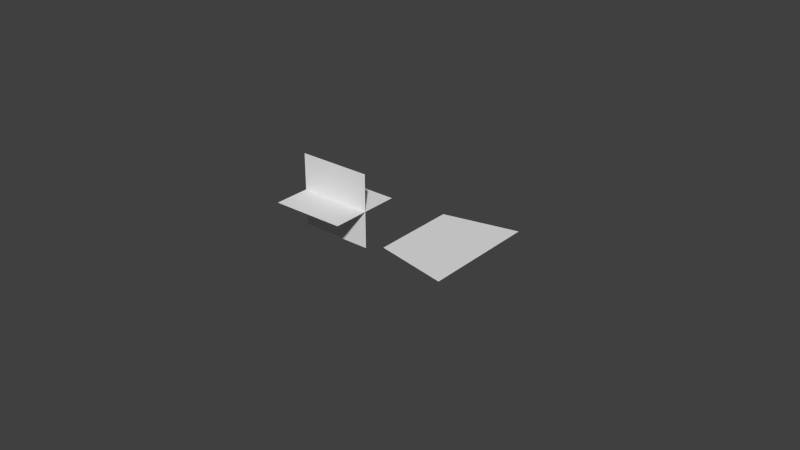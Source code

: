 # Source: 3rd_4dmc.Surfaces.01.blend  (saved by Blender 2.68.0; exported with 4.5.12 LTS)
import bpy
from mathutils import Matrix  # noqa: F401  (used for matrix-valued properties, if any)

bpy.ops.wm.read_factory_settings(use_empty=True)
scene = bpy.context.scene
scene.name = 'Scene'

# ---- collections
col_collection_1 = bpy.data.collections.new('Collection 1'); scene.collection.children.link(col_collection_1)
col_collection_4 = bpy.data.collections.new('Collection 4'); scene.collection.children.link(col_collection_4)

# ---- world
world_world = bpy.data.worlds.new('World'); scene.world = world_world
world_world.color = (0.05088, 0.05088, 0.05088)
world_world.use_sun_shadow = False
world_world.sun_shadow_jitter_overblur = 0.0
world_world.cycles.sampling_method = 'MANUAL'
world_world.cycles.sample_map_resolution = 256

# ---- meshes
me_plane_002 = bpy.data.meshes.new('Plane.002')
me_plane_002.from_pydata([(1.0, -1.0, 0.0), (-1.0, -1.0, 0.0), (1.0, 1.0, 0.0), (-1.0, 1.0, 0.0)], [], [(1, 0, 2, 3)])
me_plane_002.use_remesh_preserve_volume = False
me_plane_002.use_remesh_preserve_attributes = False
me_plane_002.use_mirror_vertex_groups = False
me_plane_002.update()
me_plane_001 = bpy.data.meshes.new('Plane.001')
me_plane_001.from_pydata([(-0.3687, -0.867, 0.0), (-1.459, -0.6325, 0.0), (-0.3687, 0.867, 0.0), (-1.459, 0.6325, 0.0)], [], [(1, 0, 2, 3)])
me_plane_001.use_remesh_preserve_volume = False
me_plane_001.use_remesh_preserve_attributes = False
me_plane_001.use_mirror_vertex_groups = False
me_plane_001.update()
me_plane = bpy.data.meshes.new('Plane')
me_plane.from_pydata([(1.0, -1.0, 0.0), (-1.0, -1.0, 0.0), (1.0, 1.0, 0.0), (-1.0, 1.0, 0.0)], [], [(1, 0, 2, 3)])
me_plane.use_remesh_preserve_volume = False
me_plane.use_remesh_preserve_attributes = False
me_plane.use_mirror_vertex_groups = False
me_plane.update()

# ---- curves / text
cu_surfpatch_009 = bpy.data.curves.new('SurfPatch.009', 'CURVE')
cu_surfpatch_009.dimensions = '3D'
_sp = cu_surfpatch_009.splines.new('NURBS'); _sp.points.add(27)
_sp.points.foreach_set('co', [-1.53, -2.222, -0.001532, 1.0, -1.529, -1.17, -0.001888, 1.0, -1.529, 1.17, 0.0009905, 1.0, -1.53, 2.222, -9.344e-05, 1.0, 0.1212, -2.754, -0.00116, 1.0, 0.08486, -1.089, -0.001244, 1.0, 0.08486, 1.089, -0.001244, 1.0, 0.1212, 2.754, -0.00116, 1.0, 1.037, -2.724, -0.001104, 1.0, 1.192, -1.149, -0.001403, 1.0, 1.192, 1.149, -0.001057, 1.0, 1.037, 2.724, -0.001104, 1.0, 2.051, -2.821, -0.001047, 1.0, 2.433, -1.316, -0.001561, 1.0, 2.433, 1.316, -0.0008702, 1.0, 2.051, 2.821, -0.001047, 1.0, 3.026, -3.177, -0.0009902, 1.0, 3.582, -1.584, -0.00172, 1.0, 3.582, 1.584, -0.000683, 1.0, 3.026, 3.177, -0.00099, 1.0, 4.044, -3.785, -0.0009333, 1.0, 4.742, -1.93, -0.001878, 1.0, 4.742, 1.93, -0.0004959, 1.0, 4.044, 3.785, -0.0009333, 1.0, 4.937, -5.085, -0.001002, 1.0, 5.701, -2.282, 0.0004853, 1.0, 5.701, 2.282, 0.0004853, 1.0, 4.937, 5.085, 0.000381, 1.0])
_sp.points.foreach_set('radius', [0.0, 0.0, 0.0, 0.0, 0.0, 0.0, 0.0, 0.0, 0.0, 0.0, 0.0, 0.0, 0.0, 0.0, 0.0, 0.0, 0.0, 0.0, 0.0, 0.0, 0.0, 0.0, 0.0, 0.0, 0.0, 0.0, 0.0, 0.0])
_sp.resolution_u = 4
_sp.resolution_v = 4
cu_surfpatch_009.use_path_clamp = True
cu_surfpatch_009.bevel_resolution = 0
cu_surfpatch_009.resolution_u = 4
cu_surfpatch_009.resolution_v = 4
cu_surfpatch_009.fill_mode = 'HALF'
cu_surfpatch_008 = bpy.data.curves.new('SurfPatch.008', 'CURVE')
cu_surfpatch_008.dimensions = '3D'
_sp = cu_surfpatch_008.splines.new('NURBS'); _sp.points.add(27)
_sp.points.foreach_set('co', [-1.53, -2.222, 0.004969, 1.0, -1.529, -1.17, 0.004614, 1.0, -1.529, 1.17, 0.007492, 1.0, -1.53, 2.222, 0.006408, 1.0, 0.1223, -2.754, 0.0002094, 1.0, 0.08596, -1.089, 0.00152, 1.0, 0.08596, 1.089, 0.00152, 1.0, 0.1223, 2.754, 0.0002094, 1.0, 1.023, -2.724, 0.002421, 1.0, 1.179, -1.149, -0.0005934, 1.0, 1.179, 1.149, -0.0002479, 1.0, 1.023, 2.724, 0.002421, 1.0, 2.024, -2.821, -0.003476, 1.0, 2.407, -1.316, -0.008517, 1.0, 2.407, 1.316, -0.007826, 1.0, 2.024, 2.821, -0.003477, 1.0, 2.984, -3.177, -0.01634, 1.0, 3.543, -1.584, -0.02373, 1.0, 3.543, 1.584, -0.02269, 1.0, 2.984, 3.177, -0.01634, 1.0, 3.987, -3.785, -0.03081, 1.0, 4.694, -1.93, -0.04323, 1.0, 4.694, 1.93, -0.04185, 1.0, 3.987, 3.785, -0.03081, 1.0, 4.855, -5.085, -0.0478, 1.0, 5.628, -2.282, -0.07062, 1.0, 5.628, 2.282, -0.07062, 1.0, 4.855, 5.085, -0.04641, 1.0])
_sp.points.foreach_set('radius', [0.0, 0.0, 0.0, 0.0, 0.0, 0.0, 0.0, 0.0, 0.0, 0.0, 0.0, 0.0, 0.0, 0.0, 0.0, 0.0, 0.0, 0.0, 0.0, 0.0, 0.0, 0.0, 0.0, 0.0, 0.0, 0.0, 0.0, 0.0])
_sp.resolution_u = 4
_sp.resolution_v = 4
cu_surfpatch_008.use_path_clamp = True
cu_surfpatch_008.bevel_resolution = 0
cu_surfpatch_008.resolution_u = 4
cu_surfpatch_008.resolution_v = 4
cu_surfpatch_008.fill_mode = 'HALF'
cu_surfpatch_007 = bpy.data.curves.new('SurfPatch.007', 'CURVE')
cu_surfpatch_007.dimensions = '3D'
_sp = cu_surfpatch_007.splines.new('NURBS'); _sp.points.add(27)
_sp.points.foreach_set('co', [-1.53, -2.222, 0.004969, 1.0, -1.529, -1.17, 0.004614, 1.0, -1.529, 1.17, 0.007492, 1.0, -1.53, 2.222, 0.006408, 1.0, 0.124, -2.754, 0.000531, 1.0, 0.0876, -1.089, 0.00152, 1.0, 0.0876, 1.089, 0.00152, 1.0, 0.124, 2.754, 0.000531, 1.0, 1.023, -2.724, -0.006763, 1.0, 1.178, -1.149, -0.005275, 1.0, 1.178, 1.149, -0.004929, 1.0, 1.023, 2.724, -0.006763, 1.0, 2.025, -2.821, -0.01109, 1.0, 2.409, -1.316, -0.03024, 1.0, 2.409, 1.316, -0.02955, 1.0, 2.025, 2.821, -0.01109, 1.0, 2.987, -3.177, -0.03984, 1.0, 3.547, -1.584, -0.07067, 1.0, 3.547, 1.584, -0.06963, 1.0, 2.987, 3.177, -0.03984, 1.0, 3.991, -3.785, -0.09324, 1.0, 4.697, -1.93, -0.1334, 1.0, 4.697, 1.93, -0.132, 1.0, 3.991, 3.785, -0.09324, 1.0, 4.863, -5.085, -0.1534, 1.0, 5.636, -2.282, -0.1979, 1.0, 5.636, 2.282, -0.1979, 1.0, 4.863, 5.085, -0.152, 1.0])
_sp.points.foreach_set('radius', [0.0, 0.0, 0.0, 0.0, 0.0, 0.0, 0.0, 0.0, 0.0, 0.0, 0.0, 0.0, 0.0, 0.0, 0.0, 0.0, 0.0, 0.0, 0.0, 0.0, 0.0, 0.0, 0.0, 0.0, 0.0, 0.0, 0.0, 0.0])
_sp.resolution_u = 4
_sp.resolution_v = 4
cu_surfpatch_007.use_path_clamp = True
cu_surfpatch_007.bevel_resolution = 0
cu_surfpatch_007.resolution_u = 4
cu_surfpatch_007.resolution_v = 4
cu_surfpatch_007.fill_mode = 'HALF'
cu_surfpatch_006 = bpy.data.curves.new('SurfPatch.006', 'CURVE')
cu_surfpatch_006.dimensions = '3D'
_sp = cu_surfpatch_006.splines.new('NURBS'); _sp.points.add(27)
_sp.points.foreach_set('co', [-1.53, -2.222, 0.004969, 1.0, -1.529, -1.17, 0.004614, 1.0, -1.529, 1.17, 0.007492, 1.0, -1.53, 2.222, 0.006408, 1.0, 0.1212, -2.754, -0.0004618, 1.0, 0.08486, -1.089, 0.00152, 1.0, 0.08486, 1.089, 0.00152, 1.0, 0.1212, 2.754, -0.0004618, 1.0, 1.028, -2.724, -0.0124, 1.0, 1.184, -1.149, -0.01115, 1.0, 1.184, 1.149, -0.01081, 1.0, 1.028, 2.724, -0.0124, 1.0, 2.029, -2.821, -0.02336, 1.0, 2.413, -1.316, -0.04902, 1.0, 2.413, 1.316, -0.04833, 1.0, 2.029, 2.821, -0.02336, 1.0, 2.997, -3.177, -0.08351, 1.0, 3.556, -1.584, -0.123, 1.0, 3.556, 1.584, -0.1219, 1.0, 2.997, 3.177, -0.08351, 1.0, 3.997, -3.785, -0.1486, 1.0, 4.703, -1.93, -0.2134, 1.0, 4.703, 1.93, -0.212, 1.0, 3.997, 3.785, -0.1486, 1.0, 4.896, -5.085, -0.2383, 1.0, 5.665, -2.282, -0.3658, 1.0, 5.665, 2.282, -0.3658, 1.0, 4.896, 5.085, -0.2369, 1.0])
_sp.points.foreach_set('radius', [0.0, 0.0, 0.0, 0.0, 0.0, 0.0, 0.0, 0.0, 0.0, 0.0, 0.0, 0.0, 0.0, 0.0, 0.0, 0.0, 0.0, 0.0, 0.0, 0.0, 0.0, 0.0, 0.0, 0.0, 0.0, 0.0, 0.0, 0.0])
_sp.resolution_u = 4
_sp.resolution_v = 4
cu_surfpatch_006.use_path_clamp = True
cu_surfpatch_006.bevel_resolution = 0
cu_surfpatch_006.resolution_u = 4
cu_surfpatch_006.resolution_v = 4
cu_surfpatch_006.fill_mode = 'HALF'
cu_surfpatch_005 = bpy.data.curves.new('SurfPatch.005', 'CURVE')
cu_surfpatch_005.dimensions = '3D'
_sp = cu_surfpatch_005.splines.new('NURBS'); _sp.points.add(27)
_sp.points.foreach_set('co', [-1.53, -2.222, 0.004969, 1.0, -1.529, -1.17, 0.004614, 1.0, -1.529, 1.17, 0.007492, 1.0, -1.53, 2.222, 0.006408, 1.0, 0.1212, -2.754, 0.001134, 1.0, 0.08486, -1.089, 0.003116, 1.0, 0.08486, 1.089, 0.003116, 1.0, 0.1212, 2.754, 0.001134, 1.0, 1.032, -2.724, -0.01774, 1.0, 1.187, -1.149, -0.01703, 1.0, 1.187, 1.149, -0.01669, 1.0, 1.032, 2.724, -0.01774, 1.0, 2.031, -2.821, -0.03422, 1.0, 2.414, -1.316, -0.06791, 1.0, 2.414, 1.316, -0.06721, 1.0, 2.031, 2.821, -0.03422, 1.0, 3.002, -3.177, -0.1125, 1.0, 3.56, -1.584, -0.1678, 1.0, 3.56, 1.584, -0.1668, 1.0, 3.002, 3.177, -0.1125, 1.0, 4.007, -3.785, -0.201, 1.0, 4.711, -1.93, -0.3033, 1.0, 4.711, 1.93, -0.3019, 1.0, 4.007, 3.785, -0.201, 1.0, 4.895, -5.085, -0.3226, 1.0, 5.66, -2.282, -0.487, 1.0, 5.66, 2.282, -0.487, 1.0, 4.895, 5.085, -0.3212, 1.0])
_sp.points.foreach_set('radius', [0.0, 0.0, 0.0, 0.0, 0.0, 0.0, 0.0, 0.0, 0.0, 0.0, 0.0, 0.0, 0.0, 0.0, 0.0, 0.0, 0.0, 0.0, 0.0, 0.0, 0.0, 0.0, 0.0, 0.0, 0.0, 0.0, 0.0, 0.0])
_sp.resolution_u = 4
_sp.resolution_v = 4
cu_surfpatch_005.use_path_clamp = True
cu_surfpatch_005.bevel_resolution = 0
cu_surfpatch_005.resolution_u = 4
cu_surfpatch_005.resolution_v = 4
cu_surfpatch_005.fill_mode = 'HALF'
cu_surfpatch_003 = bpy.data.curves.new('SurfPatch.003', 'CURVE')
cu_surfpatch_003.dimensions = '3D'
_sp = cu_surfpatch_003.splines.new('NURBS'); _sp.points.add(27)
_sp.points.foreach_set('co', [-1.53, -2.222, 0.004969, 1.0, -1.529, -1.17, 0.004614, 1.0, -1.529, 1.17, 0.007492, 1.0, -1.53, 2.222, 0.006408, 1.0, 0.1212, -2.754, 0.001134, 1.0, 0.08486, -1.089, 0.003116, 1.0, 0.08486, 1.089, 0.003116, 1.0, 0.1212, 2.754, 0.001134, 1.0, 1.032, -2.724, -0.0184, 1.0, 1.188, -1.149, -0.01779, 1.0, 1.188, 1.149, -0.01744, 1.0, 1.032, 2.724, -0.0184, 1.0, 2.032, -2.821, -0.04942, 1.0, 2.415, -1.316, -0.08597, 1.0, 2.415, 1.316, -0.08528, 1.0, 2.032, 2.821, -0.04942, 1.0, 3.006, -3.177, -0.1473, 1.0, 3.563, -1.584, -0.211, 1.0, 3.563, 1.584, -0.2099, 1.0, 3.006, 3.177, -0.1473, 1.0, 4.012, -3.785, -0.2461, 1.0, 4.713, -1.93, -0.3881, 1.0, 4.713, 1.93, -0.3867, 1.0, 4.012, 3.785, -0.2461, 1.0, 4.917, -5.085, -0.4274, 1.0, 5.679, -2.282, -0.6058, 1.0, 5.679, 2.282, -0.6058, 1.0, 4.917, 5.085, -0.426, 1.0])
_sp.points.foreach_set('radius', [0.0, 0.0, 0.0, 0.0, 0.0, 0.0, 0.0, 0.0, 0.0, 0.0, 0.0, 0.0, 0.0, 0.0, 0.0, 0.0, 0.0, 0.0, 0.0, 0.0, 0.0, 0.0, 0.0, 0.0, 0.0, 0.0, 0.0, 0.0])
_sp.resolution_u = 4
_sp.resolution_v = 4
cu_surfpatch_003.use_path_clamp = True
cu_surfpatch_003.bevel_resolution = 0
cu_surfpatch_003.resolution_u = 4
cu_surfpatch_003.resolution_v = 4
cu_surfpatch_003.fill_mode = 'HALF'
cu_surfpatch_001 = bpy.data.curves.new('SurfPatch.001', 'CURVE')
cu_surfpatch_001.dimensions = '3D'
_sp = cu_surfpatch_001.splines.new('NURBS'); _sp.points.add(27)
_sp.points.foreach_set('co', [-1.53, -2.222, 0.004969, 1.0, -1.529, -1.17, 0.004614, 1.0, -1.529, 1.17, 0.007492, 1.0, -1.53, 2.222, 0.006408, 1.0, 0.1212, -2.754, 0.001134, 1.0, 0.08486, -1.089, 0.003116, 1.0, 0.08486, 1.089, 0.003116, 1.0, 0.1212, 2.754, 0.001134, 1.0, 1.034, -2.724, -0.02425, 1.0, 1.19, -1.149, -0.02452, 1.0, 1.19, 1.149, -0.02418, 1.0, 1.034, 2.724, -0.02425, 1.0, 2.032, -2.821, -0.06757, 1.0, 2.415, -1.316, -0.1005, 1.0, 2.415, 1.316, -0.09978, 1.0, 2.032, 2.821, -0.06757, 1.0, 3.005, -3.177, -0.1815, 1.0, 3.562, -1.584, -0.2515, 1.0, 3.562, 1.584, -0.2504, 1.0, 3.005, 3.177, -0.1815, 1.0, 4.013, -3.785, -0.3155, 1.0, 4.712, -1.93, -0.4622, 1.0, 4.712, 1.93, -0.4608, 1.0, 4.013, 3.785, -0.3155, 1.0, 4.919, -5.085, -0.5366, 1.0, 5.677, -2.282, -0.7523, 1.0, 5.677, 2.282, -0.7523, 1.0, 4.919, 5.085, -0.5352, 1.0])
_sp.points.foreach_set('radius', [0.0, 0.0, 0.0, 0.0, 0.0, 0.0, 0.0, 0.0, 0.0, 0.0, 0.0, 0.0, 0.0, 0.0, 0.0, 0.0, 0.0, 0.0, 0.0, 0.0, 0.0, 0.0, 0.0, 0.0, 0.0, 0.0, 0.0, 0.0])
_sp.resolution_u = 4
_sp.resolution_v = 4
cu_surfpatch_001.use_path_clamp = True
cu_surfpatch_001.bevel_resolution = 0
cu_surfpatch_001.resolution_u = 4
cu_surfpatch_001.resolution_v = 4
cu_surfpatch_001.fill_mode = 'HALF'
cu_surfpatch_000 = bpy.data.curves.new('SurfPatch.000', 'CURVE')
cu_surfpatch_000.dimensions = '3D'
_sp = cu_surfpatch_000.splines.new('NURBS'); _sp.points.add(27)
_sp.points.foreach_set('co', [-1.53, -2.222, 0.004969, 1.0, -1.529, -1.17, 0.004614, 1.0, -1.529, 1.17, 0.007492, 1.0, -1.53, 2.222, 0.006408, 1.0, 0.1212, -2.754, 0.001134, 1.0, 0.08486, -1.089, 0.003116, 1.0, 0.08486, 1.089, 0.003116, 1.0, 0.1212, 2.754, 0.001134, 1.0, 1.033, -2.724, -0.03456, 1.0, 1.188, -1.149, -0.03199, 1.0, 1.188, 1.149, -0.03165, 1.0, 1.033, 2.724, -0.03456, 1.0, 2.03, -2.821, -0.06158, 1.0, 2.412, -1.316, -0.1207, 1.0, 2.412, 1.316, -0.12, 1.0, 2.03, 2.821, -0.06158, 1.0, 3.001, -3.177, -0.2136, 1.0, 3.557, -1.584, -0.2916, 1.0, 3.557, 1.584, -0.2906, 1.0, 3.001, 3.177, -0.2136, 1.0, 4.016, -3.785, -0.3338, 1.0, 4.713, -1.93, -0.5543, 1.0, 4.714, 1.93, -0.5529, 1.0, 4.016, 3.785, -0.3338, 1.0, 4.908, -5.085, -0.6011, 1.0, 5.662, -2.282, -0.8282, 1.0, 5.662, 2.282, -0.8282, 1.0, 4.908, 5.085, -0.5997, 1.0])
_sp.points.foreach_set('radius', [0.0, 0.0, 0.0, 0.0, 0.0, 0.0, 0.0, 0.0, 0.0, 0.0, 0.0, 0.0, 0.0, 0.0, 0.0, 0.0, 0.0, 0.0, 0.0, 0.0, 0.0, 0.0, 0.0, 0.0, 0.0, 0.0, 0.0, 0.0])
_sp.resolution_u = 4
_sp.resolution_v = 4
cu_surfpatch_000.use_path_clamp = True
cu_surfpatch_000.bevel_resolution = 0
cu_surfpatch_000.resolution_u = 4
cu_surfpatch_000.resolution_v = 4
cu_surfpatch_000.fill_mode = 'HALF'
cu_surfpatch_004 = bpy.data.curves.new('SurfPatch.004', 'CURVE')
cu_surfpatch_004.dimensions = '3D'
_sp = cu_surfpatch_004.splines.new('NURBS'); _sp.points.add(27)
_sp.points.foreach_set('co', [-1.53, -2.222, -0.001532, 1.0, -1.529, -1.17, -0.001888, 1.0, -1.529, 1.17, 0.0009905, 1.0, -1.53, 2.222, -9.344e-05, 1.0, 0.1212, -2.754, -0.00116, 1.0, 0.08486, -1.089, -0.001244, 1.0, 0.08486, 1.089, -0.001244, 1.0, 0.1212, 2.754, -0.00116, 1.0, 1.037, -2.724, -0.001104, 1.0, 1.192, -1.149, -0.001403, 1.0, 1.192, 1.149, -0.001057, 1.0, 1.037, 2.724, -0.001104, 1.0, 2.051, -2.821, -0.001047, 1.0, 2.433, -1.316, -0.001561, 1.0, 2.433, 1.316, -0.0008702, 1.0, 2.051, 2.821, -0.001047, 1.0, 3.026, -3.177, -0.0009902, 1.0, 3.582, -1.584, -0.00172, 1.0, 3.582, 1.584, -0.000683, 1.0, 3.026, 3.177, -0.00099, 1.0, 4.044, -3.785, -0.0009333, 1.0, 4.742, -1.93, -0.001878, 1.0, 4.742, 1.93, -0.0004959, 1.0, 4.044, 3.785, -0.0009333, 1.0, 4.937, -5.085, -0.001002, 1.0, 5.701, -2.282, 0.0004853, 1.0, 5.701, 2.282, 0.0004853, 1.0, 4.937, 5.085, 0.000381, 1.0])
_sp.points.foreach_set('radius', [0.0, 0.0, 0.0, 0.0, 0.0, 0.0, 0.0, 0.0, 0.0, 0.0, 0.0, 0.0, 0.0, 0.0, 0.0, 0.0, 0.0, 0.0, 0.0, 0.0, 0.0, 0.0, 0.0, 0.0, 0.0, 0.0, 0.0, 0.0])
_sp.resolution_u = 4
_sp.resolution_v = 4
cu_surfpatch_004.use_path_clamp = True
cu_surfpatch_004.bevel_resolution = 0
cu_surfpatch_004.resolution_u = 4
cu_surfpatch_004.resolution_v = 4
cu_surfpatch_004.fill_mode = 'HALF'
cu_surfpatch_002 = bpy.data.curves.new('SurfPatch.002', 'CURVE')
cu_surfpatch_002.dimensions = '3D'
_sp = cu_surfpatch_002.splines.new('NURBS'); _sp.points.add(27)
_sp.points.foreach_set('co', [-1.53, -2.222, 0.004969, 1.0, -1.529, -1.17, 0.004614, 1.0, -1.529, 1.17, 0.007492, 1.0, -1.53, 2.222, 0.006408, 1.0, 0.1212, -2.754, 0.001134, 1.0, 0.08486, -1.089, 0.003116, 1.0, 0.08486, 1.089, 0.003116, 1.0, 0.1212, 2.754, 0.001134, 1.0, 1.034, -2.724, -0.03456, 1.0, 1.189, -1.149, -0.03199, 1.0, 1.189, 1.149, -0.03165, 1.0, 1.034, 2.724, -0.03456, 1.0, 2.024, -2.821, -0.07553, 1.0, 2.406, -1.316, -0.1369, 1.0, 2.406, 1.316, -0.1362, 1.0, 2.024, 2.821, -0.07553, 1.0, 2.991, -3.177, -0.2342, 1.0, 3.546, -1.584, -0.3223, 1.0, 3.546, 1.584, -0.3213, 1.0, 2.991, 3.177, -0.2342, 1.0, 4.006, -3.785, -0.391, 1.0, 4.701, -1.93, -0.6146, 1.0, 4.701, 1.93, -0.6132, 1.0, 4.006, 3.785, -0.391, 1.0, 4.923, -5.085, -0.714, 1.0, 5.676, -2.282, -0.984, 1.0, 5.676, 2.282, -0.984, 1.0, 4.923, 5.085, -0.7127, 1.0])
_sp.points.foreach_set('radius', [0.0, 0.0, 0.0, 0.0, 0.0, 0.0, 0.0, 0.0, 0.0, 0.0, 0.0, 0.0, 0.0, 0.0, 0.0, 0.0, 0.0, 0.0, 0.0, 0.0, 0.0, 0.0, 0.0, 0.0, 0.0, 0.0, 0.0, 0.0])
_sp.resolution_u = 4
_sp.resolution_v = 4
cu_surfpatch_002.use_path_clamp = True
cu_surfpatch_002.bevel_resolution = 0
cu_surfpatch_002.resolution_u = 4
cu_surfpatch_002.resolution_v = 4
cu_surfpatch_002.fill_mode = 'HALF'

# ---- objects
ob_surf_main_h = bpy.data.objects.new('Surf.Main.H', cu_surfpatch_009)
ob_surf_8 = bpy.data.objects.new('Surf.8', cu_surfpatch_008)
ob_surf_7 = bpy.data.objects.new('Surf.7', cu_surfpatch_007)
ob_surf_6 = bpy.data.objects.new('Surf.6', cu_surfpatch_006)
ob_surf_5 = bpy.data.objects.new('Surf.5', cu_surfpatch_005)
ob_surf_4 = bpy.data.objects.new('Surf.4', cu_surfpatch_003)
ob_surf_3 = bpy.data.objects.new('Surf.3', cu_surfpatch_001)
ob_surf_2 = bpy.data.objects.new('Surf.2', cu_surfpatch_000)
ob_surf_main_v = bpy.data.objects.new('Surf.Main.V', cu_surfpatch_004)
ob_surf_1 = bpy.data.objects.new('Surf.1', cu_surfpatch_002)
ob_plane_002 = bpy.data.objects.new('Plane.002', me_plane_002)
ob_plane_001 = bpy.data.objects.new('Plane.001', me_plane_001)
ob_plane = bpy.data.objects.new('Plane', me_plane)

# ---- transforms, parenting, visibility, modifiers, constraints
ob_surf_main_h.location = (0.0, 0.0, 0.0)
ob_surf_main_h.rotation_euler = (6.283, -0.0, 0.0)
ob_surf_main_h.empty_image_offset = (0.0, 0.0)
ob_surf_main_h.lineart.crease_threshold = 0.0
_m = ob_surf_main_h.modifiers.new('Mirror', 'MIRROR')
ob_surf_8.location = (0.0001624, 0.0, 0.06981)
ob_surf_8.rotation_euler = (3.142, -0.0, 0.0)
ob_surf_8.scale = (1.011, 1.0, 1.0)
ob_surf_8.empty_image_offset = (0.0, 0.0)
ob_surf_8.lineart.crease_threshold = 0.0
_m = ob_surf_8.modifiers.new('Mirror', 'MIRROR')
ob_surf_7.location = (0.0001622, 0.0, 0.2063)
ob_surf_7.rotation_euler = (3.142, -0.0, 0.0)
ob_surf_7.scale = (1.009, 1.0, 1.0)
ob_surf_7.empty_image_offset = (0.0, 0.0)
ob_surf_7.hide_viewport = True
ob_surf_7.lineart.crease_threshold = 0.0
_m = ob_surf_7.modifiers.new('Mirror', 'MIRROR')
ob_surf_6.location = (0.0, 0.0, 0.3414)
ob_surf_6.rotation_euler = (3.142, -0.0, 0.0)
ob_surf_6.scale = (1.006, 1.0, 1.0)
ob_surf_6.empty_image_offset = (0.0, 0.0)
ob_surf_6.hide_viewport = True
ob_surf_6.lineart.crease_threshold = 0.0
_m = ob_surf_6.modifiers.new('Mirror', 'MIRROR')
ob_surf_5.location = (0.0, 0.0, 0.4764)
ob_surf_5.rotation_euler = (3.142, -0.0, 0.0)
ob_surf_5.scale = (1.003, 1.0, 1.0)
ob_surf_5.empty_image_offset = (0.0, 0.0)
ob_surf_5.hide_viewport = True
ob_surf_5.lineart.crease_threshold = 0.0
_m = ob_surf_5.modifiers.new('Mirror', 'MIRROR')
ob_surf_4.location = (0.0, 0.0, 0.6109)
ob_surf_4.rotation_euler = (3.142, -0.0, 0.0)
ob_surf_4.scale = (0.9992, 1.0, 1.0)
ob_surf_4.empty_image_offset = (0.0, 0.0)
ob_surf_4.hide_viewport = True
ob_surf_4.lineart.crease_threshold = 0.0
_m = ob_surf_4.modifiers.new('Mirror', 'MIRROR')
ob_surf_3.location = (0.0, 0.0, 0.7421)
ob_surf_3.rotation_euler = (3.142, -0.0, 0.0)
ob_surf_3.scale = (0.996, 1.0, 1.0)
ob_surf_3.empty_image_offset = (0.0, 0.0)
ob_surf_3.hide_viewport = True
ob_surf_3.lineart.crease_threshold = 0.0
_m = ob_surf_3.modifiers.new('Mirror', 'MIRROR')
ob_surf_2.location = (0.0, 0.0, 0.8701)
ob_surf_2.rotation_euler = (3.142, -0.0, 0.0)
ob_surf_2.scale = (0.9925, 1.0, 1.0)
ob_surf_2.empty_image_offset = (0.0, 0.0)
ob_surf_2.hide_viewport = True
ob_surf_2.lineart.crease_threshold = 0.0
_m = ob_surf_2.modifiers.new('Mirror', 'MIRROR')
ob_surf_main_v.location = (0.0, 0.0, 0.0)
ob_surf_main_v.rotation_euler = (4.712, -0.0, 0.0)
ob_surf_main_v.empty_image_offset = (0.0, 0.0)
ob_surf_main_v.lineart.crease_threshold = 0.0
_m = ob_surf_main_v.modifiers.new('Mirror', 'MIRROR')
ob_surf_1.location = (0.0, 0.0, 0.9984)
ob_surf_1.rotation_euler = (3.142, -0.0, 0.0)
ob_surf_1.scale = (0.9903, 1.0, 1.0)
ob_surf_1.empty_image_offset = (0.0, 0.0)
ob_surf_1.hide_viewport = True
ob_surf_1.lineart.crease_threshold = 0.0
_m = ob_surf_1.modifiers.new('Mirror', 'MIRROR')
ob_plane_002.location = (0.0, 0.0, 0.0)
ob_plane_002.rotation_euler = (1.571, -0.0, 0.0)
ob_plane_002.scale = (0.9908, 0.9908, 0.9908)
ob_plane_002.hide_viewport = True
ob_plane_002.lineart.crease_threshold = 0.0
ob_plane_001.location = (5.054, 0.0, 0.0)
ob_plane_001.scale = (1.745, 1.745, 1.745)
ob_plane_001.hide_viewport = True
ob_plane_001.lineart.crease_threshold = 0.0
ob_plane.location = (0.0, 0.0, 0.0)
ob_plane.scale = (0.9908, 0.9908, 0.9908)
ob_plane.hide_viewport = True
ob_plane.lineart.crease_threshold = 0.0

# ---- collection membership
col_collection_1.objects.link(ob_surf_main_h)
col_collection_1.objects.link(ob_surf_8)
col_collection_1.objects.link(ob_surf_7)
col_collection_1.objects.link(ob_surf_6)
col_collection_1.objects.link(ob_surf_5)
col_collection_1.objects.link(ob_surf_4)
col_collection_1.objects.link(ob_surf_3)
col_collection_1.objects.link(ob_surf_2)
col_collection_1.objects.link(ob_surf_main_v)
col_collection_1.objects.link(ob_surf_1)
col_collection_4.objects.link(ob_plane_002)
col_collection_4.objects.link(ob_plane_001)
col_collection_4.objects.link(ob_plane)

# ---- scene / render settings (as saved in the file)
scene.frame_start = 1; scene.frame_end = 250; scene.frame_set(2)
scene.render.engine = 'BLENDER_EEVEE_NEXT'
scene.render.image_settings.color_mode = 'RGB'
scene.render.image_settings.compression = 90
scene.render.resolution_percentage = 50
scene.render.dither_intensity = 0.0
scene.cycles.use_denoising = False
scene.cycles.samples = 10
scene.cycles.sampling_pattern = 'TABULATED_SOBOL'
scene.cycles.light_sampling_threshold = 0.0
scene.cycles.use_adaptive_sampling = False
scene.cycles.use_light_tree = False
scene.cycles.blur_glossy = 0.0
scene.cycles.volume_bounces = 1
scene.cycles.pixel_filter_type = 'GAUSSIAN'
scene.cycles.sample_clamp_indirect = 0.0
scene.view_settings.view_transform = 'Standard'
bpy.context.view_layer.update()

# ---- added for rendering (the .blend has no active camera and no usable light): camera, sun
cam_auto = bpy.data.cameras.new('AutoCamera')
cam_auto.lens = 50.0
cam_auto.sensor_width = 36.0
cam_auto.clip_end = 1000.0
ob_auto_camera = bpy.data.objects.new('AutoCamera', cam_auto)
scene.collection.objects.link(ob_auto_camera)
ob_auto_camera.location = (16.9773, -17.8804, 11.9203)
ob_auto_camera.rotation_euler = (1.09748, -7.21219e-08, 0.694738)
scene.camera = ob_auto_camera
light_auto_sun = bpy.data.lights.new('AutoSun', 'SUN')
light_auto_sun.energy = 3.0
light_auto_sun.angle = 0.0523599
ob_auto_sun = bpy.data.objects.new('AutoSun', light_auto_sun)
scene.collection.objects.link(ob_auto_sun)
ob_auto_sun.rotation_euler = (0.872665, 0.174533, 0.523599)
bpy.context.view_layer.update()
